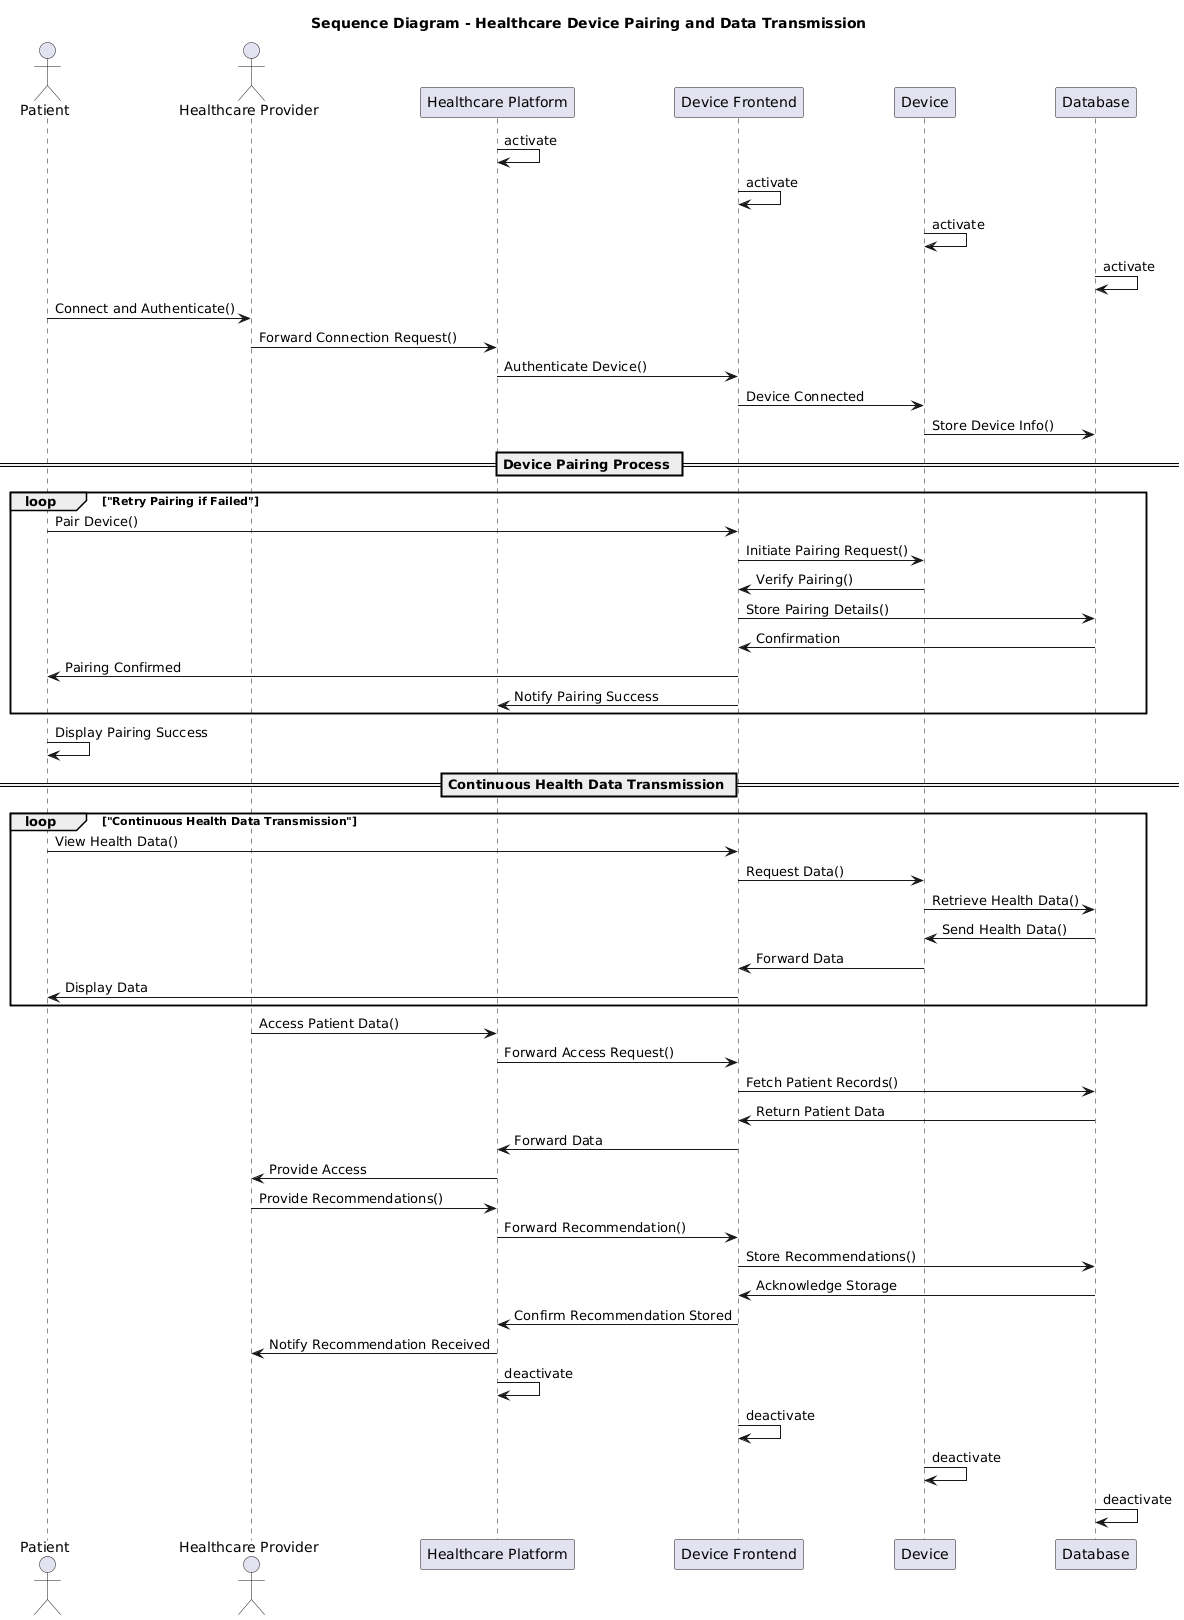

The diagram above was rendered by PlantUML. Its source (embedded in the PNG):
@startuml
title Sequence Diagram - Healthcare Device Pairing and Data Transmission

actor Patient
actor "Healthcare Provider" as Provider

participant "Healthcare Platform" as Platform
participant "Device Frontend" as Frontend
participant Device
participant Database

Platform -> Platform: activate
Frontend -> Frontend: activate
Device -> Device: activate
Database -> Database: activate

Patient -> Provider: Connect and Authenticate()
Provider -> Platform: Forward Connection Request()
Platform -> Frontend: Authenticate Device()
Frontend -> Device: Device Connected
Device -> Database: Store Device Info()

== Device Pairing Process ==

loop "Retry Pairing if Failed"
    Patient -> Frontend: Pair Device()
    Frontend -> Device: Initiate Pairing Request()
    Device -> Frontend: Verify Pairing()
    Frontend -> Database: Store Pairing Details()
    Database -> Frontend: Confirmation
    Frontend -> Patient: Pairing Confirmed
    Frontend -> Platform: Notify Pairing Success
end

Patient -> Patient: Display Pairing Success

== Continuous Health Data Transmission ==

loop "Continuous Health Data Transmission"
    Patient -> Frontend: View Health Data()
    Frontend -> Device: Request Data()
    Device -> Database: Retrieve Health Data()
    Database -> Device: Send Health Data()
    Device -> Frontend: Forward Data
    Frontend -> Patient: Display Data
end

Provider -> Platform: Access Patient Data()
Platform -> Frontend: Forward Access Request()
Frontend -> Database: Fetch Patient Records()
Database -> Frontend: Return Patient Data
Frontend -> Platform: Forward Data
Platform -> Provider: Provide Access

Provider -> Platform: Provide Recommendations()
Platform -> Frontend: Forward Recommendation()
Frontend -> Database: Store Recommendations()
Database -> Frontend: Acknowledge Storage
Frontend -> Platform: Confirm Recommendation Stored
Platform -> Provider: Notify Recommendation Received

Platform -> Platform: deactivate
Frontend -> Frontend: deactivate
Device -> Device: deactivate
Database -> Database: deactivate
@enduml